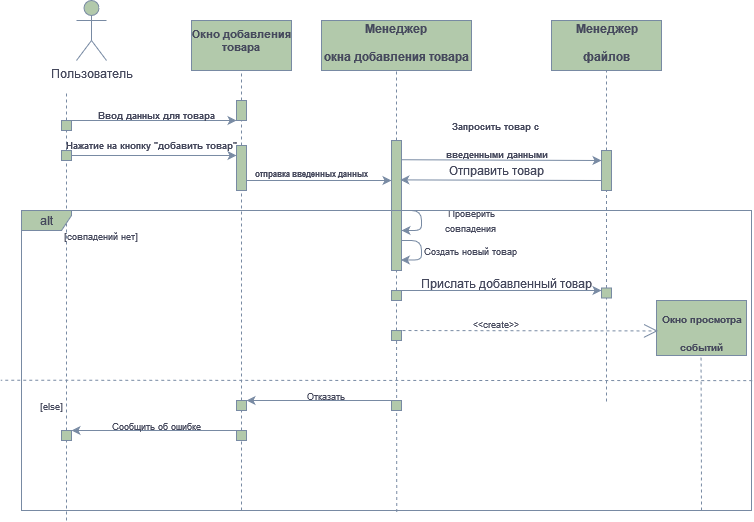

The diagram above was exported from draw.io. Its source (the exported page's mxGraphModel, read from the mxfile embedded in the PNG):
<mxGraphModel dx="483" dy="743" grid="1" gridSize="10" guides="1" tooltips="1" connect="1" arrows="1" fold="1" page="1" pageScale="1" pageWidth="827" pageHeight="1169" background="#FFFFFF" math="0" shadow="0">
  <root>
    <mxCell id="0" />
    <mxCell id="1" parent="0" />
    <mxCell id="K6HCk1tsAgLE9_qAehCi-3" value="" style="endArrow=none;dashed=1;html=1;rounded=0;labelBackgroundColor=none;fontColor=default;strokeColor=#788AA3;" edge="1" parent="1" source="K6HCk1tsAgLE9_qAehCi-8">
      <mxGeometry width="50" height="50" relative="1" as="geometry">
        <mxPoint x="105" y="310" as="sourcePoint" />
        <mxPoint x="105" y="130" as="targetPoint" />
      </mxGeometry>
    </mxCell>
    <mxCell id="K6HCk1tsAgLE9_qAehCi-4" value="Пользователь" style="shape=umlActor;verticalLabelPosition=bottom;verticalAlign=top;html=1;outlineConnect=0;labelBackgroundColor=none;fillColor=#B2C9AB;strokeColor=#788AA3;fontColor=#46495D;rounded=0;" vertex="1" parent="1">
      <mxGeometry x="115" y="40" width="30" height="60" as="geometry" />
    </mxCell>
    <mxCell id="K6HCk1tsAgLE9_qAehCi-9" value="" style="endArrow=none;dashed=1;html=1;rounded=0;labelBackgroundColor=none;fontColor=default;strokeColor=#788AA3;" edge="1" parent="1" source="K6HCk1tsAgLE9_qAehCi-16" target="K6HCk1tsAgLE9_qAehCi-8">
      <mxGeometry width="50" height="50" relative="1" as="geometry">
        <mxPoint x="105" y="310" as="sourcePoint" />
        <mxPoint x="105" y="130" as="targetPoint" />
      </mxGeometry>
    </mxCell>
    <mxCell id="K6HCk1tsAgLE9_qAehCi-8" value="" style="rounded=0;whiteSpace=wrap;html=1;labelBackgroundColor=none;fillColor=#B2C9AB;strokeColor=#788AA3;fontColor=#46495D;" vertex="1" parent="1">
      <mxGeometry x="100" y="160" width="10" height="10" as="geometry" />
    </mxCell>
    <mxCell id="K6HCk1tsAgLE9_qAehCi-10" value="" style="endArrow=classic;html=1;rounded=0;exitX=0.5;exitY=0;exitDx=0;exitDy=0;entryX=0;entryY=1;entryDx=0;entryDy=0;labelBackgroundColor=none;fontColor=default;strokeColor=#788AA3;" edge="1" parent="1" source="K6HCk1tsAgLE9_qAehCi-8" target="K6HCk1tsAgLE9_qAehCi-14">
      <mxGeometry width="50" height="50" relative="1" as="geometry">
        <mxPoint x="150" y="240" as="sourcePoint" />
        <mxPoint x="210" y="160" as="targetPoint" />
      </mxGeometry>
    </mxCell>
    <mxCell id="K6HCk1tsAgLE9_qAehCi-11" value="" style="rounded=0;whiteSpace=wrap;html=1;labelBackgroundColor=none;fillColor=#B2C9AB;strokeColor=#788AA3;fontColor=#46495D;" vertex="1" parent="1">
      <mxGeometry x="230" y="60" width="100" height="50" as="geometry" />
    </mxCell>
    <mxCell id="K6HCk1tsAgLE9_qAehCi-12" value="&lt;div style=&quot;font-size: 11px;&quot;&gt;&lt;font style=&quot;font-size: 11px;&quot;&gt;Окно добавления&lt;/font&gt;&lt;/div&gt;&lt;div style=&quot;font-size: 11px;&quot;&gt;&lt;font style=&quot;font-size: 11px;&quot;&gt;товара&lt;br&gt;&lt;/font&gt;&lt;/div&gt;" style="text;strokeColor=none;fillColor=none;html=1;fontSize=24;fontStyle=1;verticalAlign=middle;align=center;labelBackgroundColor=none;fontColor=#46495D;rounded=0;" vertex="1" parent="1">
      <mxGeometry x="230" y="60" width="100" height="40" as="geometry" />
    </mxCell>
    <mxCell id="K6HCk1tsAgLE9_qAehCi-13" value="" style="endArrow=none;dashed=1;html=1;rounded=0;entryX=0.5;entryY=1;entryDx=0;entryDy=0;labelBackgroundColor=none;fontColor=default;strokeColor=#788AA3;" edge="1" parent="1" source="K6HCk1tsAgLE9_qAehCi-14" target="K6HCk1tsAgLE9_qAehCi-11">
      <mxGeometry width="50" height="50" relative="1" as="geometry">
        <mxPoint x="280" y="310" as="sourcePoint" />
        <mxPoint x="280" y="130" as="targetPoint" />
      </mxGeometry>
    </mxCell>
    <mxCell id="K6HCk1tsAgLE9_qAehCi-15" value="" style="endArrow=none;dashed=1;html=1;rounded=0;labelBackgroundColor=none;fontColor=default;strokeColor=#788AA3;" edge="1" parent="1" source="K6HCk1tsAgLE9_qAehCi-19" target="K6HCk1tsAgLE9_qAehCi-14">
      <mxGeometry width="50" height="50" relative="1" as="geometry">
        <mxPoint x="280" y="310" as="sourcePoint" />
        <mxPoint x="280" y="130" as="targetPoint" />
      </mxGeometry>
    </mxCell>
    <mxCell id="K6HCk1tsAgLE9_qAehCi-14" value="" style="rounded=0;whiteSpace=wrap;html=1;labelBackgroundColor=none;fillColor=#B2C9AB;strokeColor=#788AA3;fontColor=#46495D;" vertex="1" parent="1">
      <mxGeometry x="275" y="140" width="10" height="20" as="geometry" />
    </mxCell>
    <mxCell id="K6HCk1tsAgLE9_qAehCi-17" value="" style="endArrow=none;dashed=1;html=1;rounded=0;labelBackgroundColor=none;fontColor=default;strokeColor=#788AA3;" edge="1" parent="1" source="K6HCk1tsAgLE9_qAehCi-101" target="K6HCk1tsAgLE9_qAehCi-16">
      <mxGeometry width="50" height="50" relative="1" as="geometry">
        <mxPoint x="105" y="560" as="sourcePoint" />
        <mxPoint x="105" y="170" as="targetPoint" />
      </mxGeometry>
    </mxCell>
    <mxCell id="K6HCk1tsAgLE9_qAehCi-16" value="" style="rounded=0;whiteSpace=wrap;html=1;labelBackgroundColor=none;fillColor=#B2C9AB;strokeColor=#788AA3;fontColor=#46495D;" vertex="1" parent="1">
      <mxGeometry x="100" y="190" width="10" height="10" as="geometry" />
    </mxCell>
    <mxCell id="K6HCk1tsAgLE9_qAehCi-18" value="" style="endArrow=classic;html=1;rounded=0;exitX=1;exitY=0.5;exitDx=0;exitDy=0;labelBackgroundColor=none;fontColor=default;strokeColor=#788AA3;entryX=0;entryY=0.222;entryDx=0;entryDy=0;entryPerimeter=0;" edge="1" parent="1" source="K6HCk1tsAgLE9_qAehCi-16" target="K6HCk1tsAgLE9_qAehCi-19">
      <mxGeometry width="50" height="50" relative="1" as="geometry">
        <mxPoint x="130" y="190" as="sourcePoint" />
        <mxPoint x="275" y="190" as="targetPoint" />
      </mxGeometry>
    </mxCell>
    <mxCell id="K6HCk1tsAgLE9_qAehCi-20" value="" style="endArrow=none;dashed=1;html=1;rounded=0;labelBackgroundColor=none;fontColor=default;strokeColor=#788AA3;" edge="1" parent="1" source="K6HCk1tsAgLE9_qAehCi-103" target="K6HCk1tsAgLE9_qAehCi-19">
      <mxGeometry width="50" height="50" relative="1" as="geometry">
        <mxPoint x="280" y="560" as="sourcePoint" />
        <mxPoint x="280" y="160" as="targetPoint" />
      </mxGeometry>
    </mxCell>
    <mxCell id="K6HCk1tsAgLE9_qAehCi-19" value="" style="rounded=0;whiteSpace=wrap;html=1;labelBackgroundColor=none;fillColor=#B2C9AB;strokeColor=#788AA3;fontColor=#46495D;" vertex="1" parent="1">
      <mxGeometry x="275" y="185" width="10" height="45" as="geometry" />
    </mxCell>
    <mxCell id="K6HCk1tsAgLE9_qAehCi-21" value="" style="endArrow=classic;html=1;rounded=0;exitX=0.5;exitY=0;exitDx=0;exitDy=0;entryX=0;entryY=1;entryDx=0;entryDy=0;labelBackgroundColor=none;fontColor=default;strokeColor=#788AA3;" edge="1" parent="1">
      <mxGeometry width="50" height="50" relative="1" as="geometry">
        <mxPoint x="285" y="220" as="sourcePoint" />
        <mxPoint x="430" y="220" as="targetPoint" />
      </mxGeometry>
    </mxCell>
    <mxCell id="K6HCk1tsAgLE9_qAehCi-22" value="&lt;font style=&quot;font-size: 8px;&quot;&gt;отправка введенных данных&lt;br&gt;&lt;/font&gt;" style="text;strokeColor=none;fillColor=none;html=1;fontSize=24;fontStyle=1;verticalAlign=middle;align=center;labelBackgroundColor=none;fontColor=#46495D;rounded=0;" vertex="1" parent="1">
      <mxGeometry x="300" y="187.5" width="100" height="40" as="geometry" />
    </mxCell>
    <mxCell id="K6HCk1tsAgLE9_qAehCi-23" value="" style="rounded=0;whiteSpace=wrap;html=1;labelBackgroundColor=none;fillColor=#B2C9AB;strokeColor=#788AA3;fontColor=#46495D;" vertex="1" parent="1">
      <mxGeometry x="360" y="60" width="150" height="50" as="geometry" />
    </mxCell>
    <mxCell id="K6HCk1tsAgLE9_qAehCi-24" value="&lt;font style=&quot;font-size: 12px;&quot;&gt;Менеджер&lt;br&gt;окна добавления товара&lt;br&gt;&lt;/font&gt;" style="text;strokeColor=none;fillColor=none;html=1;fontSize=24;fontStyle=1;verticalAlign=middle;align=center;labelBackgroundColor=none;fontColor=#46495D;rounded=0;" vertex="1" parent="1">
      <mxGeometry x="385" y="57.5" width="100" height="40" as="geometry" />
    </mxCell>
    <mxCell id="K6HCk1tsAgLE9_qAehCi-26" value="" style="endArrow=none;dashed=1;html=1;rounded=0;entryX=0.5;entryY=1;entryDx=0;entryDy=0;labelBackgroundColor=none;fontColor=default;strokeColor=#788AA3;" edge="1" parent="1" source="K6HCk1tsAgLE9_qAehCi-31" target="K6HCk1tsAgLE9_qAehCi-23">
      <mxGeometry width="50" height="50" relative="1" as="geometry">
        <mxPoint x="435" y="440" as="sourcePoint" />
        <mxPoint x="434.66" y="130" as="targetPoint" />
      </mxGeometry>
    </mxCell>
    <mxCell id="K6HCk1tsAgLE9_qAehCi-74" style="edgeStyle=orthogonalEdgeStyle;orthogonalLoop=1;jettySize=auto;html=1;strokeColor=#788AA3;fontColor=#46495D;fillColor=#B2C9AB;" edge="1" parent="1" source="K6HCk1tsAgLE9_qAehCi-29">
      <mxGeometry relative="1" as="geometry">
        <mxPoint x="440" y="270" as="targetPoint" />
        <Array as="points">
          <mxPoint x="460" y="250" />
          <mxPoint x="460" y="270" />
        </Array>
      </mxGeometry>
    </mxCell>
    <mxCell id="K6HCk1tsAgLE9_qAehCi-29" value="" style="rounded=0;whiteSpace=wrap;html=1;labelBackgroundColor=none;fillColor=#B2C9AB;strokeColor=#788AA3;fontColor=#46495D;" vertex="1" parent="1">
      <mxGeometry x="430" y="180" width="10" height="130" as="geometry" />
    </mxCell>
    <mxCell id="K6HCk1tsAgLE9_qAehCi-32" value="" style="endArrow=none;dashed=1;html=1;rounded=0;labelBackgroundColor=none;fontColor=default;strokeColor=#788AA3;" edge="1" parent="1" source="K6HCk1tsAgLE9_qAehCi-79" target="K6HCk1tsAgLE9_qAehCi-31">
      <mxGeometry width="50" height="50" relative="1" as="geometry">
        <mxPoint x="435" y="440" as="sourcePoint" />
        <mxPoint x="434.66" y="130" as="targetPoint" />
      </mxGeometry>
    </mxCell>
    <mxCell id="K6HCk1tsAgLE9_qAehCi-31" value="" style="rounded=0;whiteSpace=wrap;html=1;labelBackgroundColor=none;fillColor=#B2C9AB;strokeColor=#788AA3;fontColor=#46495D;" vertex="1" parent="1">
      <mxGeometry x="430" y="330" width="10" height="10" as="geometry" />
    </mxCell>
    <mxCell id="K6HCk1tsAgLE9_qAehCi-37" value="" style="rounded=0;whiteSpace=wrap;html=1;labelBackgroundColor=none;fillColor=#B2C9AB;strokeColor=#788AA3;fontColor=#46495D;" vertex="1" parent="1">
      <mxGeometry x="695" y="340" width="90" height="55" as="geometry" />
    </mxCell>
    <mxCell id="K6HCk1tsAgLE9_qAehCi-38" value="&lt;font style=&quot;font-size: 10px;&quot;&gt;Окно просмотра&lt;br&gt; событий&lt;br&gt;&lt;/font&gt;" style="text;strokeColor=none;fillColor=none;html=1;fontSize=24;fontStyle=1;verticalAlign=middle;align=center;labelBackgroundColor=none;fontColor=#46495D;rounded=0;" vertex="1" parent="1">
      <mxGeometry x="705" y="347.5" width="70" height="40" as="geometry" />
    </mxCell>
    <mxCell id="K6HCk1tsAgLE9_qAehCi-46" value="" style="rounded=0;whiteSpace=wrap;html=1;labelBackgroundColor=none;fillColor=#B2C9AB;strokeColor=#788AA3;fontColor=#46495D;" vertex="1" parent="1">
      <mxGeometry x="715" y="370" as="geometry" />
    </mxCell>
    <mxCell id="K6HCk1tsAgLE9_qAehCi-50" value="" style="rounded=0;whiteSpace=wrap;html=1;labelBackgroundColor=none;fillColor=#B2C9AB;strokeColor=#788AA3;fontColor=#46495D;" vertex="1" parent="1">
      <mxGeometry x="50" y="90" as="geometry" />
    </mxCell>
    <mxCell id="K6HCk1tsAgLE9_qAehCi-58" value="&lt;div&gt;&lt;font style=&quot;font-size: 9px;&quot;&gt;Запросить товар с&amp;nbsp;&lt;/font&gt;&lt;/div&gt;&lt;div&gt;&lt;font style=&quot;font-size: 9px;&quot;&gt;введенными данными&lt;/font&gt;&lt;/div&gt;" style="text;strokeColor=none;fillColor=none;html=1;fontSize=24;fontStyle=1;verticalAlign=middle;align=center;labelBackgroundColor=none;fontColor=#46495D;rounded=0;" vertex="1" parent="1">
      <mxGeometry x="485" y="155" width="100" height="40" as="geometry" />
    </mxCell>
    <mxCell id="K6HCk1tsAgLE9_qAehCi-57" value="&lt;font style=&quot;font-size: 9px;&quot;&gt;Нажатие на кнопку &quot;добавить товар&quot;&lt;br&gt;&lt;/font&gt;" style="text;strokeColor=none;fillColor=none;html=1;fontSize=24;fontStyle=1;verticalAlign=middle;align=center;labelBackgroundColor=none;fontColor=#46495D;rounded=0;" vertex="1" parent="1">
      <mxGeometry x="140" y="160" width="100" height="40" as="geometry" />
    </mxCell>
    <mxCell id="K6HCk1tsAgLE9_qAehCi-62" value="" style="rounded=0;whiteSpace=wrap;html=1;labelBackgroundColor=none;fillColor=#B2C9AB;strokeColor=#788AA3;fontColor=#46495D;" vertex="1" parent="1">
      <mxGeometry x="590" y="60" width="110" height="50" as="geometry" />
    </mxCell>
    <mxCell id="K6HCk1tsAgLE9_qAehCi-63" value="&lt;font style=&quot;font-size: 12px;&quot;&gt;Менеджер&lt;br&gt;файлов&lt;br&gt;&lt;/font&gt;" style="text;strokeColor=none;fillColor=none;html=1;fontSize=24;fontStyle=1;verticalAlign=middle;align=center;labelBackgroundColor=none;fontColor=#46495D;rounded=0;" vertex="1" parent="1">
      <mxGeometry x="595" y="60" width="100" height="35" as="geometry" />
    </mxCell>
    <mxCell id="K6HCk1tsAgLE9_qAehCi-66" value="" style="endArrow=none;dashed=1;html=1;strokeColor=#788AA3;fontColor=#46495D;fillColor=#B2C9AB;entryX=0.5;entryY=1;entryDx=0;entryDy=0;" edge="1" parent="1" source="K6HCk1tsAgLE9_qAehCi-70" target="K6HCk1tsAgLE9_qAehCi-62">
      <mxGeometry width="50" height="50" relative="1" as="geometry">
        <mxPoint x="645" y="441" as="sourcePoint" />
        <mxPoint x="660" y="110" as="targetPoint" />
      </mxGeometry>
    </mxCell>
    <mxCell id="K6HCk1tsAgLE9_qAehCi-71" value="" style="endArrow=none;dashed=1;html=1;strokeColor=#788AA3;fontColor=#46495D;fillColor=#B2C9AB;entryX=0.5;entryY=1;entryDx=0;entryDy=0;" edge="1" parent="1" source="K6HCk1tsAgLE9_qAehCi-85" target="K6HCk1tsAgLE9_qAehCi-70">
      <mxGeometry width="50" height="50" relative="1" as="geometry">
        <mxPoint x="645" y="441" as="sourcePoint" />
        <mxPoint x="645" y="110" as="targetPoint" />
      </mxGeometry>
    </mxCell>
    <mxCell id="K6HCk1tsAgLE9_qAehCi-70" value="" style="rounded=0;whiteSpace=wrap;html=1;labelBackgroundColor=none;fillColor=#B2C9AB;strokeColor=#788AA3;fontColor=#46495D;" vertex="1" parent="1">
      <mxGeometry x="640" y="190" width="10" height="40" as="geometry" />
    </mxCell>
    <mxCell id="K6HCk1tsAgLE9_qAehCi-73" value="&lt;div&gt;Отправить товар&lt;/div&gt;" style="text;html=1;align=center;verticalAlign=middle;whiteSpace=wrap;rounded=0;fontColor=#46495D;" vertex="1" parent="1">
      <mxGeometry x="470" y="195" width="130" height="30" as="geometry" />
    </mxCell>
    <mxCell id="K6HCk1tsAgLE9_qAehCi-75" style="edgeStyle=orthogonalEdgeStyle;orthogonalLoop=1;jettySize=auto;html=1;strokeColor=#788AA3;fontColor=#46495D;fillColor=#B2C9AB;entryX=0.937;entryY=0.919;entryDx=0;entryDy=0;entryPerimeter=0;" edge="1" parent="1" target="K6HCk1tsAgLE9_qAehCi-29">
      <mxGeometry relative="1" as="geometry">
        <mxPoint x="440" y="300" as="targetPoint" />
        <mxPoint x="440" y="280" as="sourcePoint" />
        <Array as="points">
          <mxPoint x="460" y="280" />
          <mxPoint x="460" y="300" />
        </Array>
      </mxGeometry>
    </mxCell>
    <mxCell id="K6HCk1tsAgLE9_qAehCi-76" value="&lt;font style=&quot;font-size: 9px;&quot;&gt;Проверить совпадения&lt;br&gt;&lt;/font&gt;" style="text;html=1;align=center;verticalAlign=middle;whiteSpace=wrap;rounded=0;fontColor=#46495D;" vertex="1" parent="1">
      <mxGeometry x="460" y="245" width="100" height="30" as="geometry" />
    </mxCell>
    <mxCell id="K6HCk1tsAgLE9_qAehCi-77" value="&lt;font style=&quot;font-size: 9px;&quot;&gt;Создать новый товар&lt;br&gt;&lt;/font&gt;" style="text;html=1;align=center;verticalAlign=middle;whiteSpace=wrap;rounded=0;fontColor=#46495D;" vertex="1" parent="1">
      <mxGeometry x="460" y="275" width="100" height="30" as="geometry" />
    </mxCell>
    <mxCell id="K6HCk1tsAgLE9_qAehCi-78" value="Прислать добавленный товар" style="text;html=1;align=center;verticalAlign=middle;whiteSpace=wrap;rounded=0;fontColor=#46495D;" vertex="1" parent="1">
      <mxGeometry x="450" y="307.5" width="190" height="30" as="geometry" />
    </mxCell>
    <mxCell id="K6HCk1tsAgLE9_qAehCi-80" value="" style="endArrow=none;dashed=1;html=1;rounded=0;labelBackgroundColor=none;fontColor=default;strokeColor=#788AA3;exitX=0.514;exitY=1.005;exitDx=0;exitDy=0;exitPerimeter=0;" edge="1" parent="1" source="K6HCk1tsAgLE9_qAehCi-100" target="K6HCk1tsAgLE9_qAehCi-79">
      <mxGeometry width="50" height="50" relative="1" as="geometry">
        <mxPoint x="435" y="560" as="sourcePoint" />
        <mxPoint x="435" y="340" as="targetPoint" />
      </mxGeometry>
    </mxCell>
    <mxCell id="K6HCk1tsAgLE9_qAehCi-79" value="" style="rounded=0;whiteSpace=wrap;html=1;labelBackgroundColor=none;fillColor=#B2C9AB;strokeColor=#788AA3;fontColor=#46495D;" vertex="1" parent="1">
      <mxGeometry x="430" y="370" width="10" height="10" as="geometry" />
    </mxCell>
    <mxCell id="K6HCk1tsAgLE9_qAehCi-83" value="" style="endArrow=classic;html=1;strokeColor=#788AA3;fontColor=#46495D;fillColor=#B2C9AB;exitX=0.75;exitY=0;exitDx=0;exitDy=0;" edge="1" parent="1" source="K6HCk1tsAgLE9_qAehCi-31">
      <mxGeometry width="50" height="50" relative="1" as="geometry">
        <mxPoint x="470" y="340" as="sourcePoint" />
        <mxPoint x="640" y="330" as="targetPoint" />
      </mxGeometry>
    </mxCell>
    <mxCell id="K6HCk1tsAgLE9_qAehCi-87" value="" style="endArrow=none;dashed=1;html=1;strokeColor=#788AA3;fontColor=#46495D;fillColor=#B2C9AB;entryX=0.5;entryY=1;entryDx=0;entryDy=0;" edge="1" parent="1" target="K6HCk1tsAgLE9_qAehCi-85">
      <mxGeometry width="50" height="50" relative="1" as="geometry">
        <mxPoint x="645" y="441" as="sourcePoint" />
        <mxPoint x="645" y="250" as="targetPoint" />
      </mxGeometry>
    </mxCell>
    <mxCell id="K6HCk1tsAgLE9_qAehCi-85" value="" style="rounded=0;whiteSpace=wrap;html=1;labelBackgroundColor=none;fillColor=#B2C9AB;strokeColor=#788AA3;fontColor=#46495D;" vertex="1" parent="1">
      <mxGeometry x="640" y="327.5" width="10" height="10" as="geometry" />
    </mxCell>
    <mxCell id="K6HCk1tsAgLE9_qAehCi-88" value="" style="endArrow=open;endSize=12;dashed=1;html=1;strokeColor=#788AA3;fontColor=#46495D;fillColor=#B2C9AB;entryX=0.016;entryY=0.553;entryDx=0;entryDy=0;entryPerimeter=0;" edge="1" parent="1" target="K6HCk1tsAgLE9_qAehCi-37">
      <mxGeometry width="160" relative="1" as="geometry">
        <mxPoint x="435" y="370" as="sourcePoint" />
        <mxPoint x="690" y="370" as="targetPoint" />
      </mxGeometry>
    </mxCell>
    <mxCell id="K6HCk1tsAgLE9_qAehCi-90" value="&lt;font style=&quot;font-size: 9px;&quot;&gt;&amp;lt;&amp;lt;create&amp;gt;&amp;gt;&lt;/font&gt;" style="text;html=1;align=center;verticalAlign=middle;whiteSpace=wrap;rounded=0;fontColor=#46495D;" vertex="1" parent="1">
      <mxGeometry x="505" y="347.5" width="60" height="30" as="geometry" />
    </mxCell>
    <mxCell id="K6HCk1tsAgLE9_qAehCi-91" value="" style="endArrow=none;dashed=1;html=1;strokeColor=#788AA3;fontColor=#46495D;fillColor=#B2C9AB;entryX=0.5;entryY=1;entryDx=0;entryDy=0;" edge="1" parent="1">
      <mxGeometry width="50" height="50" relative="1" as="geometry">
        <mxPoint x="740" y="550" as="sourcePoint" />
        <mxPoint x="739.5" y="395" as="targetPoint" />
      </mxGeometry>
    </mxCell>
    <mxCell id="K6HCk1tsAgLE9_qAehCi-95" value="" style="endArrow=classic;html=1;strokeColor=#788AA3;fontColor=#46495D;fillColor=#B2C9AB;entryX=0;entryY=0.25;entryDx=0;entryDy=0;exitX=0.99;exitY=0.148;exitDx=0;exitDy=0;exitPerimeter=0;" edge="1" parent="1" source="K6HCk1tsAgLE9_qAehCi-29" target="K6HCk1tsAgLE9_qAehCi-70">
      <mxGeometry width="50" height="50" relative="1" as="geometry">
        <mxPoint x="450" y="200" as="sourcePoint" />
        <mxPoint x="600" y="200" as="targetPoint" />
      </mxGeometry>
    </mxCell>
    <mxCell id="K6HCk1tsAgLE9_qAehCi-96" value="" style="endArrow=classic;html=1;strokeColor=#788AA3;fontColor=#46495D;fillColor=#B2C9AB;exitX=0;exitY=0.75;exitDx=0;exitDy=0;entryX=0.883;entryY=0.303;entryDx=0;entryDy=0;entryPerimeter=0;" edge="1" parent="1" source="K6HCk1tsAgLE9_qAehCi-70" target="K6HCk1tsAgLE9_qAehCi-29">
      <mxGeometry width="50" height="50" relative="1" as="geometry">
        <mxPoint x="510" y="250" as="sourcePoint" />
        <mxPoint x="560" y="200" as="targetPoint" />
      </mxGeometry>
    </mxCell>
    <mxCell id="K6HCk1tsAgLE9_qAehCi-97" value="&lt;font style=&quot;font-size: 9px;&quot;&gt;[совпадений нет]&lt;/font&gt;" style="text;html=1;align=center;verticalAlign=middle;whiteSpace=wrap;rounded=0;fontColor=#46495D;" vertex="1" parent="1">
      <mxGeometry x="90" y="260" width="100" height="30" as="geometry" />
    </mxCell>
    <mxCell id="K6HCk1tsAgLE9_qAehCi-98" value="" style="endArrow=none;dashed=1;html=1;strokeColor=#788AA3;fontColor=#46495D;fillColor=#B2C9AB;entryX=-0.001;entryY=0.599;entryDx=0;entryDy=0;entryPerimeter=0;exitX=1.001;exitY=0.567;exitDx=0;exitDy=0;exitPerimeter=0;" edge="1" parent="1" source="K6HCk1tsAgLE9_qAehCi-100">
      <mxGeometry width="50" height="50" relative="1" as="geometry">
        <mxPoint x="820" y="420.60000000000014" as="sourcePoint" />
        <mxPoint x="39.22000000000003" y="419.70000000000005" as="targetPoint" />
      </mxGeometry>
    </mxCell>
    <mxCell id="K6HCk1tsAgLE9_qAehCi-100" value="alt" style="shape=umlFrame;whiteSpace=wrap;html=1;pointerEvents=0;strokeColor=#788AA3;fontColor=#46495D;fillColor=#B2C9AB;width=50;height=20;" vertex="1" parent="1">
      <mxGeometry x="60" y="250" width="730" height="300" as="geometry" />
    </mxCell>
    <mxCell id="K6HCk1tsAgLE9_qAehCi-102" value="" style="endArrow=none;dashed=1;html=1;rounded=0;labelBackgroundColor=none;fontColor=default;strokeColor=#788AA3;" edge="1" parent="1" target="K6HCk1tsAgLE9_qAehCi-101">
      <mxGeometry width="50" height="50" relative="1" as="geometry">
        <mxPoint x="105" y="560" as="sourcePoint" />
        <mxPoint x="105" y="200" as="targetPoint" />
      </mxGeometry>
    </mxCell>
    <mxCell id="K6HCk1tsAgLE9_qAehCi-101" value="" style="rounded=0;whiteSpace=wrap;html=1;labelBackgroundColor=none;fillColor=#B2C9AB;strokeColor=#788AA3;fontColor=#46495D;" vertex="1" parent="1">
      <mxGeometry x="100" y="470" width="10" height="10" as="geometry" />
    </mxCell>
    <mxCell id="K6HCk1tsAgLE9_qAehCi-104" value="" style="endArrow=none;dashed=1;html=1;rounded=0;labelBackgroundColor=none;fontColor=default;strokeColor=#788AA3;" edge="1" parent="1" target="K6HCk1tsAgLE9_qAehCi-103">
      <mxGeometry width="50" height="50" relative="1" as="geometry">
        <mxPoint x="280" y="550" as="sourcePoint" />
        <mxPoint x="280" y="230" as="targetPoint" />
      </mxGeometry>
    </mxCell>
    <mxCell id="K6HCk1tsAgLE9_qAehCi-103" value="" style="rounded=0;whiteSpace=wrap;html=1;labelBackgroundColor=none;fillColor=#B2C9AB;strokeColor=#788AA3;fontColor=#46495D;" vertex="1" parent="1">
      <mxGeometry x="275" y="470" width="10" height="10" as="geometry" />
    </mxCell>
    <mxCell id="K6HCk1tsAgLE9_qAehCi-105" value="" style="rounded=0;whiteSpace=wrap;html=1;labelBackgroundColor=none;fillColor=#B2C9AB;strokeColor=#788AA3;fontColor=#46495D;" vertex="1" parent="1">
      <mxGeometry x="275" y="440" width="10" height="10" as="geometry" />
    </mxCell>
    <mxCell id="K6HCk1tsAgLE9_qAehCi-106" value="" style="rounded=0;whiteSpace=wrap;html=1;labelBackgroundColor=none;fillColor=#B2C9AB;strokeColor=#788AA3;fontColor=#46495D;" vertex="1" parent="1">
      <mxGeometry x="430" y="440" width="10" height="10" as="geometry" />
    </mxCell>
    <mxCell id="K6HCk1tsAgLE9_qAehCi-107" value="&lt;font style=&quot;font-size: 9px;&quot;&gt;[else]&lt;/font&gt;" style="text;html=1;align=center;verticalAlign=middle;whiteSpace=wrap;rounded=0;fontColor=#46495D;" vertex="1" parent="1">
      <mxGeometry x="60" y="430" width="60" height="30" as="geometry" />
    </mxCell>
    <mxCell id="K6HCk1tsAgLE9_qAehCi-108" value="" style="endArrow=classic;html=1;strokeColor=#788AA3;fontColor=#46495D;fillColor=#B2C9AB;exitX=0.5;exitY=0;exitDx=0;exitDy=0;entryX=1;entryY=0;entryDx=0;entryDy=0;" edge="1" parent="1" source="K6HCk1tsAgLE9_qAehCi-106" target="K6HCk1tsAgLE9_qAehCi-105">
      <mxGeometry width="50" height="50" relative="1" as="geometry">
        <mxPoint x="210" y="400" as="sourcePoint" />
        <mxPoint x="260" y="350" as="targetPoint" />
      </mxGeometry>
    </mxCell>
    <mxCell id="K6HCk1tsAgLE9_qAehCi-109" value="" style="endArrow=classic;html=1;strokeColor=#788AA3;fontColor=#46495D;fillColor=#B2C9AB;exitX=0.5;exitY=0;exitDx=0;exitDy=0;entryX=1;entryY=0;entryDx=0;entryDy=0;" edge="1" parent="1" source="K6HCk1tsAgLE9_qAehCi-103">
      <mxGeometry width="50" height="50" relative="1" as="geometry">
        <mxPoint x="260" y="470" as="sourcePoint" />
        <mxPoint x="110" y="470" as="targetPoint" />
      </mxGeometry>
    </mxCell>
    <mxCell id="K6HCk1tsAgLE9_qAehCi-110" value="&lt;font style=&quot;font-size: 9px;&quot;&gt;Cообщить об ошибке&lt;/font&gt;" style="text;html=1;align=center;verticalAlign=middle;whiteSpace=wrap;rounded=0;fontColor=#46495D;" vertex="1" parent="1">
      <mxGeometry x="130" y="450" width="130" height="30" as="geometry" />
    </mxCell>
    <mxCell id="K6HCk1tsAgLE9_qAehCi-111" value="&lt;font style=&quot;font-size: 9px;&quot;&gt;Отказать&lt;/font&gt;" style="text;html=1;align=center;verticalAlign=middle;whiteSpace=wrap;rounded=0;fontColor=#46495D;" vertex="1" parent="1">
      <mxGeometry x="300" y="420" width="130" height="30" as="geometry" />
    </mxCell>
    <mxCell id="K6HCk1tsAgLE9_qAehCi-112" value="&lt;font style=&quot;font-size: 9px;&quot;&gt;Ввод данных для товара&lt;br&gt;&lt;/font&gt;" style="text;strokeColor=none;fillColor=none;html=1;fontSize=24;fontStyle=1;verticalAlign=middle;align=center;labelBackgroundColor=none;fontColor=#46495D;rounded=0;" vertex="1" parent="1">
      <mxGeometry x="145" y="130" width="100" height="40" as="geometry" />
    </mxCell>
  </root>
</mxGraphModel>